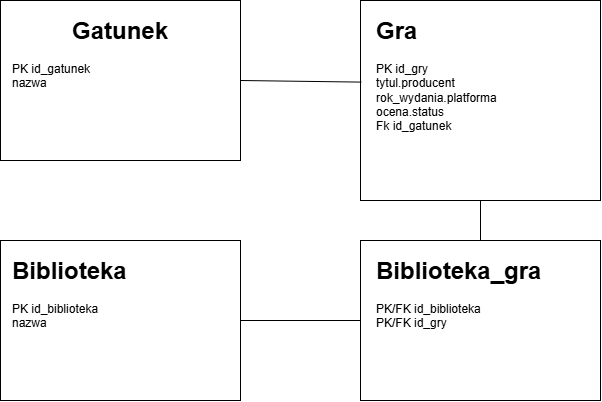

The diagram above was exported from draw.io. Its source (the exported page's mxGraphModel, read from the mxfile embedded in the PNG):
<mxGraphModel dx="2049" dy="1210" grid="1" gridSize="10" guides="1" tooltips="1" connect="1" arrows="1" fold="1" page="1" pageScale="1" pageWidth="827" pageHeight="1169" math="0" shadow="0">
  <root>
    <mxCell id="0" />
    <mxCell id="1" parent="0" />
    <mxCell id="RZd3m6VXuYLoDn0Nt8Tv-2" parent="1" style="rounded=0;whiteSpace=wrap;html=1;" value="" vertex="1">
      <mxGeometry height="160" width="240" x="40" y="40" as="geometry" />
    </mxCell>
    <mxCell id="RZd3m6VXuYLoDn0Nt8Tv-3" parent="1" style="text;html=1;whiteSpace=wrap;overflow=hidden;rounded=0;" value="&lt;h1 style=&quot;margin-top: 0px;&quot;&gt;&amp;nbsp; &amp;nbsp; &amp;nbsp; &amp;nbsp; &amp;nbsp;Gatunek&lt;/h1&gt;&lt;div&gt;PK id_gatunek&lt;/div&gt;&lt;div&gt;nazwa&lt;/div&gt;" vertex="1">
      <mxGeometry height="140" width="220" x="50" y="50" as="geometry" />
    </mxCell>
    <mxCell id="RZd3m6VXuYLoDn0Nt8Tv-4" parent="1" style="rounded=0;whiteSpace=wrap;html=1;" value="" vertex="1">
      <mxGeometry height="160" width="240" x="40" y="280" as="geometry" />
    </mxCell>
    <mxCell id="RZd3m6VXuYLoDn0Nt8Tv-5" parent="1" style="text;html=1;whiteSpace=wrap;overflow=hidden;rounded=0;" value="&lt;h1 style=&quot;margin-top: 0px;&quot;&gt;Biblioteka&lt;/h1&gt;&lt;div&gt;PK id_biblioteka&lt;/div&gt;&lt;div&gt;nazwa&lt;/div&gt;" vertex="1">
      <mxGeometry height="140" width="220" x="50" y="290" as="geometry" />
    </mxCell>
    <mxCell id="RZd3m6VXuYLoDn0Nt8Tv-6" parent="1" style="rounded=0;whiteSpace=wrap;html=1;" value="" vertex="1">
      <mxGeometry height="160" width="240" x="400" y="280" as="geometry" />
    </mxCell>
    <mxCell id="RZd3m6VXuYLoDn0Nt8Tv-7" parent="1" style="text;html=1;whiteSpace=wrap;overflow=hidden;rounded=0;" value="&lt;h1 style=&quot;margin-top: 0px;&quot;&gt;Biblioteka_gra&lt;/h1&gt;&lt;div&gt;PK/FK id_biblioteka&lt;/div&gt;&lt;div&gt;PK/FK id_gry&lt;/div&gt;" vertex="1">
      <mxGeometry height="140" width="220" x="414" y="290" as="geometry" />
    </mxCell>
    <mxCell id="RZd3m6VXuYLoDn0Nt8Tv-8" parent="1" style="rounded=0;whiteSpace=wrap;html=1;" value="" vertex="1">
      <mxGeometry height="200" width="240" x="400" y="40" as="geometry" />
    </mxCell>
    <mxCell id="RZd3m6VXuYLoDn0Nt8Tv-9" parent="1" style="text;html=1;whiteSpace=wrap;overflow=hidden;rounded=0;" value="&lt;h1 style=&quot;margin-top: 0px;&quot;&gt;Gra&lt;/h1&gt;&lt;div&gt;PK id_gry&lt;/div&gt;&lt;div&gt;tytul.producent&lt;/div&gt;&lt;div&gt;rok_wydania.platforma&lt;/div&gt;&lt;div&gt;ocena.status&lt;/div&gt;&lt;div&gt;Fk id_gatunek&lt;/div&gt;" vertex="1">
      <mxGeometry height="180" width="220" x="414" y="50" as="geometry" />
    </mxCell>
    <mxCell id="RZd3m6VXuYLoDn0Nt8Tv-10" edge="1" parent="1" source="RZd3m6VXuYLoDn0Nt8Tv-2" style="endArrow=none;html=1;rounded=0;fontSize=12;defaultLabelBackgroundColor=page;labelPadding=0 4;startSize=8;endSize=8;curved=1;exitX=1;exitY=0.5;exitDx=0;exitDy=0;entryX=0.003;entryY=0.408;entryDx=0;entryDy=0;entryPerimeter=0;" target="RZd3m6VXuYLoDn0Nt8Tv-8" value="">
      <mxGeometry height="50" relative="1" width="50" as="geometry">
        <mxPoint x="410" y="490" as="sourcePoint" />
        <mxPoint x="460" y="440" as="targetPoint" />
      </mxGeometry>
    </mxCell>
    <mxCell id="RZd3m6VXuYLoDn0Nt8Tv-11" edge="1" parent="1" source="RZd3m6VXuYLoDn0Nt8Tv-8" style="endArrow=none;html=1;rounded=0;fontSize=12;defaultLabelBackgroundColor=page;labelPadding=0 4;startSize=8;endSize=8;curved=1;exitX=0.5;exitY=1;exitDx=0;exitDy=0;entryX=0.5;entryY=0;entryDx=0;entryDy=0;" target="RZd3m6VXuYLoDn0Nt8Tv-6" value="">
      <mxGeometry height="50" relative="1" width="50" as="geometry">
        <mxPoint x="410" y="490" as="sourcePoint" />
        <mxPoint x="460" y="440" as="targetPoint" />
      </mxGeometry>
    </mxCell>
    <mxCell id="RZd3m6VXuYLoDn0Nt8Tv-12" edge="1" parent="1" source="RZd3m6VXuYLoDn0Nt8Tv-4" style="endArrow=none;html=1;rounded=0;fontSize=12;defaultLabelBackgroundColor=page;labelPadding=0 4;startSize=8;endSize=8;curved=1;entryX=0;entryY=0.5;entryDx=0;entryDy=0;exitX=1;exitY=0.5;exitDx=0;exitDy=0;" target="RZd3m6VXuYLoDn0Nt8Tv-6" value="">
      <mxGeometry height="50" relative="1" width="50" as="geometry">
        <mxPoint x="410" y="490" as="sourcePoint" />
        <mxPoint x="460" y="440" as="targetPoint" />
      </mxGeometry>
    </mxCell>
  </root>
</mxGraphModel>